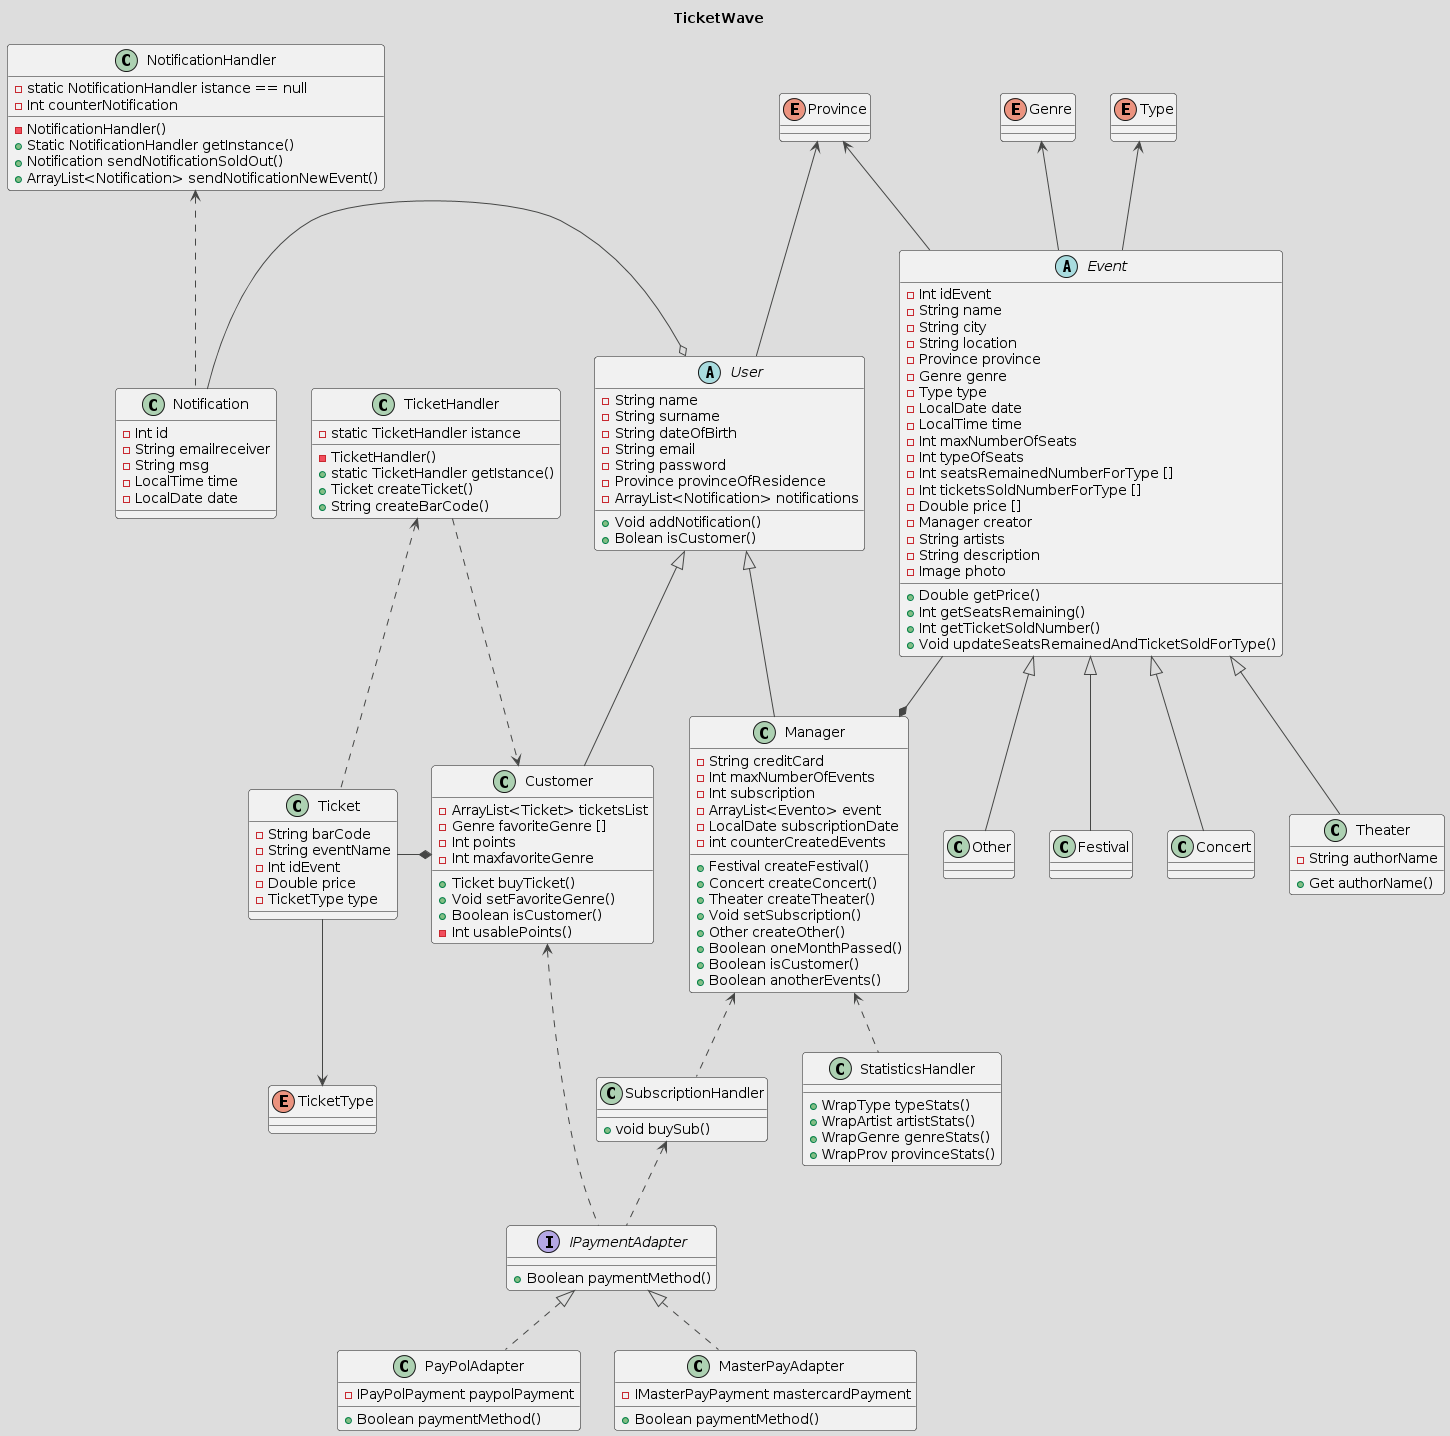

The diagram above was rendered by PlantUML. Its source (embedded in the PNG):
@startuml
!theme toy


skin rose


title TicketWave


class Notification {
  -Int id
  -String emailreceiver
  -String msg
  -LocalTime time
  -LocalDate date
}

class NotificationHandler{
  -static NotificationHandler istance == null
  -Int counterNotification
  -NotificationHandler()
  +Static NotificationHandler getInstance()
  +Notification sendNotificationSoldOut()
  +ArrayList<Notification> sendNotificationNewEvent()
}

class Ticket {
  -String barCode
  -String eventName
  -Int idEvent
  -Double price
  -TicketType type
}

abstract class User {
  -String name
  -String surname
  -String dateOfBirth
  -String email
  -String password
  -Province provinceOfResidence
  -ArrayList<Notification> notifications
  +Void addNotification()
  +Bolean isCustomer()
}

class Customer extends User {
  -ArrayList<Ticket> ticketsList
  -Genre favoriteGenre []
  -Int points
  -Int maxfavoriteGenre
  +Ticket buyTicket()
  +Void setFavoriteGenre()
  +Boolean isCustomer()
  -Int usablePoints()
  
}

class Manager extends User {
  -String creditCard
  -Int maxNumberOfEvents
  -Int subscription
  -ArrayList<Evento> event
  -LocalDate subscriptionDate
  -int counterCreatedEvents
  +Festival createFestival()
  +Concert createConcert()
  +Theater createTheater()
  +Void setSubscription()
  +Other createOther()
  +Boolean oneMonthPassed()
  +Boolean isCustomer()
  +Boolean anotherEvents()
}


abstract class Event {
  -Int idEvent
  -String name
  -String city
  -String location
  -Province province
  -Genre genre
  -Type type
  -LocalDate date 
  -LocalTime time
  -Int maxNumberOfSeats
  -Int typeOfSeats
  -Int seatsRemainedNumberForType []
  -Int ticketsSoldNumberForType []
  -Double price []
  -Manager creator
  -String artists
  -String description
  -Image photo
  +Double getPrice()
  +Int getSeatsRemaining()
  +Int getTicketSoldNumber()
  +Void updateSeatsRemainedAndTicketSoldForType()
}

class Festival extends Event {

}

class Concert extends Event { 
}

class Theater extends Event { 
  -String authorName
  +Get authorName()
}

class Other extends Event { 
}

class TicketHandler {
  -static TicketHandler istance
  -TicketHandler()
  +static TicketHandler getIstance()
  +Ticket createTicket()
  +String createBarCode()
}

class StatisticsHandler {
  +WrapType typeStats()
  +WrapArtist artistStats()
  +WrapGenre genreStats()
  +WrapProv provinceStats()
}

class SubscriptionHandler {
  +void buySub()
}

interface IPaymentAdapter{
  +Boolean paymentMethod()
}

class PayPolAdapter implements IPaymentAdapter {
  -IPayPolPayment paypolPayment
  +Boolean paymentMethod()
}

class MasterPayAdapter implements IPaymentAdapter{
  -IMasterPayPayment mastercardPayment
  +Boolean paymentMethod()
}

enum Province {
  
}

enum TicketType {
  
}

enum Genre {
  
}

enum Type {

}




Genre <-- Event
Province <-- User
Province <-- Event
Type <-- Event


Customer *-left- Ticket
Manager *-left- Event

TicketHandler <.. Ticket
Customer <.left. TicketHandler
Ticket --> TicketType

NotificationHandler <.down. Notification
User o-left- Notification

Manager <.. StatisticsHandler
Manager <.. SubscriptionHandler


Customer <.. IPaymentAdapter
SubscriptionHandler <.. IPaymentAdapter
@enduml